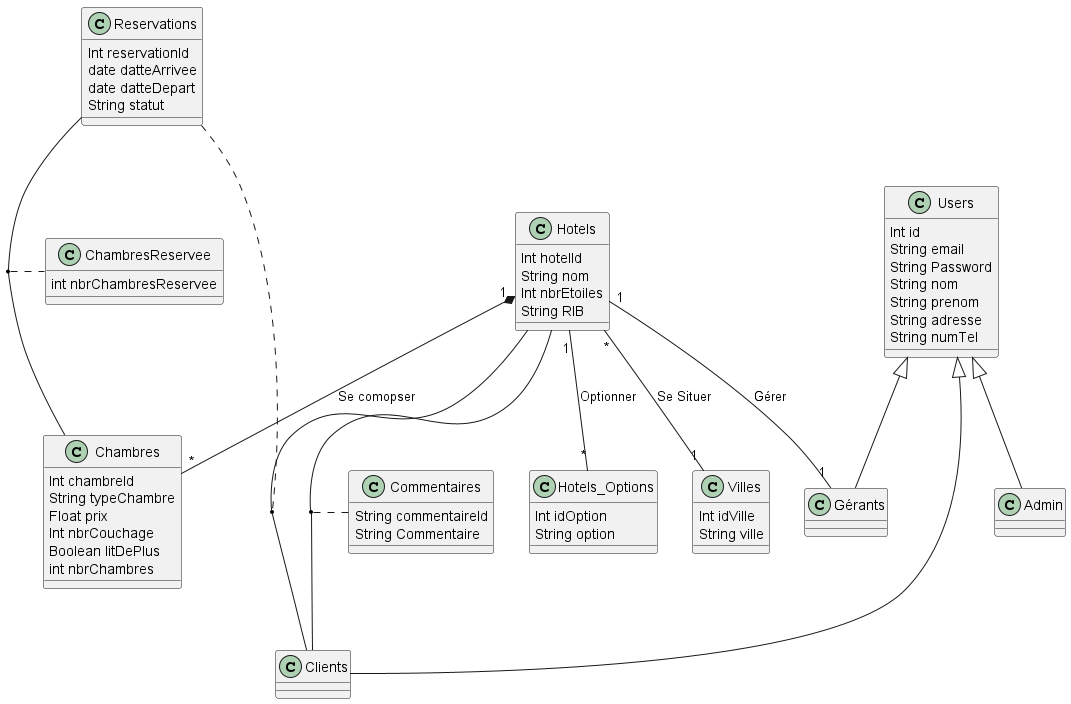

The diagram above was rendered by PlantUML. Its source (embedded in the PNG):
@startuml Conception_Hotels
class Users{
    Int id
    String email
    String Password
    String nom
    String prenom
    String adresse
    String numTel
}
class Admin{
}
class Clients{
}
class Gérants{
}
class Hotels{
    Int hotelId
    String nom
    Int nbrEtoiles
    String RIB
}
class Hotels_Options{
    Int idOption
    String option 
}
class Chambres{
    Int chambreId
    String typeChambre
    Float prix
    Int nbrCouchage
    Boolean litDePlus
    int nbrChambres
}
class Villes{
    Int idVille
    String ville
}
class Reservations{
    Int reservationId
    date datteArrivee
    date datteDepart
    String statut
}
class ChambresReservee{
    int nbrChambresReservee
}
class Commentaires{
    String commentaireId
    String Commentaire
}

Users <|-- Admin
Users <|-- Clients
Users <|-- Gérants

Hotels "1" -- "*" Hotels_Options : "Optionner"
Hotels "*" -- "1" Villes : "Se Situer"
Hotels "1" *-- "*" Chambres : "Se comopser"
Hotels "1" -- "1" Gérants : "Gérer"

(Reservations, Chambres) .. ChambresReservee
(Hotels, Clients) .. Reservations
(Hotels, Clients) .. Commentaires



@enduml